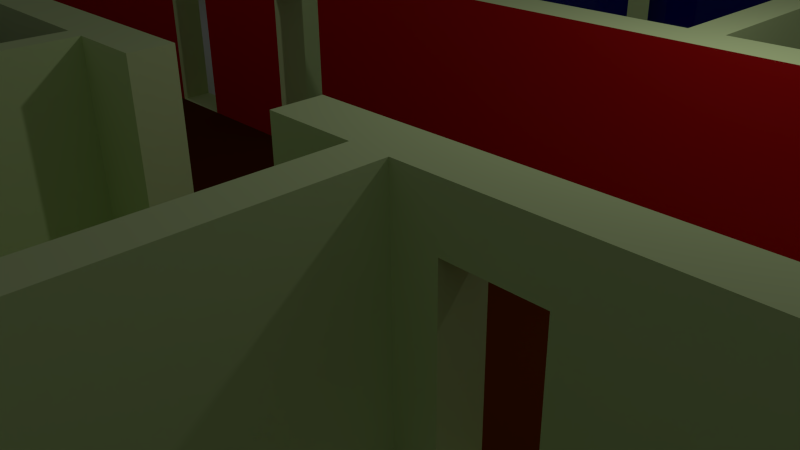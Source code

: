 # Source: Etage1-2.blend  (saved by Blender 2.73.0; exported with 4.5.12 LTS)
import bpy
from mathutils import Matrix  # noqa: F401  (used for matrix-valued properties, if any)

bpy.ops.wm.read_factory_settings(use_empty=True)
scene = bpy.context.scene
scene.name = 'Scene'

# ---- collections
col_collection_1 = bpy.data.collections.new('Collection 1'); scene.collection.children.link(col_collection_1)

# ---- materials (node trees are filled in below, after node groups)
mat_room_wall = bpy.data.materials.new('Room Wall')
mat_room_wall.alpha_threshold = 0.0
mat_room_wall.roughness = 0.5
mat_corridor_wall = bpy.data.materials.new('Corridor Wall')
mat_corridor_wall.alpha_threshold = 0.0
mat_corridor_wall.roughness = 0.5
mat_stares_wall = bpy.data.materials.new('Stares Wall')
mat_stares_wall.alpha_threshold = 0.0
mat_stares_wall.roughness = 0.5
mat_corridor_floor = bpy.data.materials.new('Corridor Floor')
mat_corridor_floor.alpha_threshold = 0.0
mat_corridor_floor.roughness = 0.5
mat_room_floor = bpy.data.materials.new('Room Floor')
mat_room_floor.alpha_threshold = 0.0
mat_room_floor.roughness = 0.5
mat_toilet_wall = bpy.data.materials.new('Toilet Wall')
mat_toilet_wall.alpha_threshold = 0.0
mat_toilet_wall.roughness = 0.5
mat_glass = bpy.data.materials.new('Glass')
mat_glass.alpha_threshold = 0.0
mat_glass.roughness = 0.5
mat_store_wall = bpy.data.materials.new('Store Wall')
mat_store_wall.alpha_threshold = 0.0
mat_store_wall.roughness = 0.5

# ---- material node trees
mat_room_wall.use_nodes = True; mat_room_wall.node_tree.nodes.clear()
_N = mat_room_wall.node_tree.nodes; _L = mat_room_wall.node_tree.links
n0 = _N.new('ShaderNodeOutputMaterial'); n0.name = 'Material Output'; n0.location = (300, 300)
n1 = _N.new('ShaderNodeBsdfDiffuse'); n1.name = 'Diffuse BSDF'; n1.location = (10, 300)
n1.inputs[0].default_value = (0.6551, 0.8, 0.3929, 1.0)
_L.new(n1.outputs[0], n0.inputs[0])
n0.is_active_output = True
mat_corridor_wall.use_nodes = True; mat_corridor_wall.node_tree.nodes.clear()
_N = mat_corridor_wall.node_tree.nodes; _L = mat_corridor_wall.node_tree.links
n0 = _N.new('ShaderNodeOutputMaterial'); n0.name = 'Material Output'; n0.location = (300, 300)
n1 = _N.new('ShaderNodeBsdfDiffuse'); n1.name = 'Diffuse BSDF'; n1.location = (10, 300)
n1.inputs[0].default_value = (0.8, 0.01357, 0.01357, 1.0)
_L.new(n1.outputs[0], n0.inputs[0])
n0.is_active_output = True
mat_stares_wall.use_nodes = True; mat_stares_wall.node_tree.nodes.clear()
_N = mat_stares_wall.node_tree.nodes; _L = mat_stares_wall.node_tree.links
n0 = _N.new('ShaderNodeOutputMaterial'); n0.name = 'Material Output'; n0.location = (300, 300)
n1 = _N.new('ShaderNodeBsdfDiffuse'); n1.name = 'Diffuse BSDF'; n1.location = (10, 300)
_L.new(n1.outputs[0], n0.inputs[0])
n0.is_active_output = True
mat_corridor_floor.use_nodes = True; mat_corridor_floor.node_tree.nodes.clear()
_N = mat_corridor_floor.node_tree.nodes; _L = mat_corridor_floor.node_tree.links
n0 = _N.new('ShaderNodeOutputMaterial'); n0.name = 'Material Output'; n0.location = (300, 300)
n1 = _N.new('ShaderNodeBsdfDiffuse'); n1.name = 'Diffuse BSDF'; n1.location = (10, 300)
n1.inputs[0].default_value = (0.09463, 0.02094, 0.0, 1.0)
_L.new(n1.outputs[0], n0.inputs[0])
n0.is_active_output = True
mat_room_floor.use_nodes = True; mat_room_floor.node_tree.nodes.clear()
_N = mat_room_floor.node_tree.nodes; _L = mat_room_floor.node_tree.links
n0 = _N.new('ShaderNodeOutputMaterial'); n0.name = 'Material Output'; n0.location = (300, 300)
n1 = _N.new('ShaderNodeBsdfDiffuse'); n1.name = 'Diffuse BSDF'; n1.location = (10, 300)
_L.new(n1.outputs[0], n0.inputs[0])
n0.is_active_output = True
mat_toilet_wall.use_nodes = True; mat_toilet_wall.node_tree.nodes.clear()
_N = mat_toilet_wall.node_tree.nodes; _L = mat_toilet_wall.node_tree.links
n0 = _N.new('ShaderNodeOutputMaterial'); n0.name = 'Material Output'; n0.location = (300, 300)
n1 = _N.new('ShaderNodeBsdfDiffuse'); n1.name = 'Diffuse BSDF'; n1.location = (10, 300)
n1.inputs[0].default_value = (0.0, 0.1424, 0.002698, 1.0)
_L.new(n1.outputs[0], n0.inputs[0])
n0.is_active_output = True
mat_glass.use_nodes = True; mat_glass.node_tree.nodes.clear()
_N = mat_glass.node_tree.nodes; _L = mat_glass.node_tree.links
n0 = _N.new('ShaderNodeOutputMaterial'); n0.name = 'Material Output'; n0.location = (300, 300)
n1 = _N.new('ShaderNodeBsdfGlass'); n1.name = 'Glass BSDF'; n1.location = (100, 300)
n1.distribution = 'BECKMANN'
n1.inputs[0].default_value = (0.8, 0.8, 0.8, 1.0)
n1.inputs[2].default_value = 1.45
_L.new(n1.outputs[0], n0.inputs[0])
n0.is_active_output = True
mat_store_wall.use_nodes = True; mat_store_wall.node_tree.nodes.clear()
_N = mat_store_wall.node_tree.nodes; _L = mat_store_wall.node_tree.links
n0 = _N.new('ShaderNodeOutputMaterial'); n0.name = 'Material Output'; n0.location = (300, 300)
n1 = _N.new('ShaderNodeBsdfDiffuse'); n1.name = 'Diffuse BSDF'; n1.location = (10, 300)
n1.inputs[0].default_value = (0.001453, 0.0, 0.8, 1.0)
_L.new(n1.outputs[0], n0.inputs[0])
n0.is_active_output = True

# ---- world
world_world = bpy.data.worlds.new('World'); scene.world = world_world
world_world.color = (0.05088, 0.05088, 0.05088)
world_world.use_sun_shadow = False
world_world.sun_shadow_jitter_overblur = 0.0
world_world.cycles.sampling_method = 'MANUAL'
world_world.cycles.sample_map_resolution = 256

# ---- cameras
cam_camera = bpy.data.cameras.new('Camera')
cam_camera.clip_end = 100.0
cam_camera.lens = 35.0
cam_camera.sensor_width = 32.0
cam_camera.sensor_height = 18.0
cam_camera.ortho_scale = 7.314
cam_camera.dof.focus_distance = 0.0

# ---- lights
light_lamp = bpy.data.lights.new('Lamp', 'POINT')
light_lamp.transmission_factor = 0.0
light_lamp.cutoff_distance = 30.0
light_lamp.energy = 100.0
light_lamp.shadow_buffer_clip_start = 1.001
light_lamp.shadow_soft_size = 0.1
light_lamp.shadow_maximum_resolution = 0.006
light_lamp.use_absolute_resolution = True
light_lamp.cycles.use_multiple_importance_sampling = False

# ---- meshes
me_plane = bpy.data.meshes.new('Plane')
me_plane.from_pydata([(-1.0, -1.266, 0.0), (1.0, -1.266, 0.0), (-1.0, 1.266, 0.0), (1.0, 1.266, 0.0), (-1.0, 0.2532, 0.0), (1.0, 0.2532, 0.0), (-1.0, -0.3299, 0.0), (1.0, -0.3299, 0.0), (-1.0, -0.4177, 0.0), (1.0, -0.4177, 0.0), (1.0, 0.3387, 0.0), (-1.0, 0.3387, 0.0), (0.7106, -1.266, 0.0), (0.7106, 1.266, 0.0), (0.7106, 0.2532, 0.0), (0.7106, -0.3299, 0.0), (0.7106, -0.4177, 0.0), (0.7106, 0.3387, 0.0), (-0.7574, 1.266, 0.0), (-0.7574, 0.2532, 0.0), (-0.7574, -0.3299, 0.0), (-0.7574, -0.4177, 0.0), (-0.7574, 0.3387, 0.0), (-0.7574, -1.266, 0.0), (0.1499, -1.266, 0.0), (0.1499, 1.266, 0.0), (0.1499, 0.2532, 0.0), (0.1499, -0.3299, 0.0), (0.1499, -0.4177, 0.0), (0.1499, 0.3387, 0.0), (-0.07633, 1.266, 0.0), (-0.07633, 0.2532, 0.0), (-0.07633, -0.3299, 0.0), (-0.07633, -0.4177, 0.0), (-0.07633, 0.3387, 0.0), (-0.07633, -1.266, 0.0), (-0.2392, 1.266, 0.0), (-0.2392, 0.2532, 0.0), (-0.2392, -0.3299, 0.0), (-0.2392, -0.4177, 0.0), (-0.2392, 0.3387, 0.0), (-0.2392, -1.266, 0.0), (-0.258, 1.266, 0.0), (-0.258, 0.2532, 0.0), (-0.258, -0.3299, 0.0), (-0.258, -0.4177, 0.0), (-0.258, 0.3387, 0.0), (-0.258, -1.266, 0.0), (-0.09081, -1.266, 0.0), (-0.09081, 1.266, 0.0), (-0.09081, 0.2532, 0.0), (-0.09081, -0.3299, 0.0), (-0.09081, -0.4177, 0.0), (-0.09081, 0.3387, 0.0), (0.1298, -1.266, 0.0), (0.1298, 1.266, 0.0), (0.1298, -0.3299, 0.0), (0.1298, -0.4177, 0.0), (0.4257, -1.266, 0.0), (0.4257, 1.266, 0.0), (0.4257, 0.2532, 0.0), (0.4257, -0.3299, 0.0), (0.4257, -0.4177, 0.0), (0.4257, 0.3387, 0.0), (0.1499, 0.3387, 0.4037), (-0.07633, 0.3387, 0.4037), (-0.258, 0.2532, 0.4037), (-0.258, 0.3387, 0.4037), (-0.09081, 0.2532, 0.4037), (0.1298, 0.2532, 0.0), (0.1298, 0.3387, 0.0), (0.7106, 0.3387, 0.4037), (-0.7574, 0.2532, 0.4037), (-0.7574, 0.3387, 0.4037), (0.1499, 0.2532, 0.4037), (-0.2392, 0.2532, 0.4037), (-0.09081, 0.3387, 0.4037), (0.1298, 0.2532, 0.4037), (0.4257, 0.2532, 0.4037), (0.4257, 0.3387, 0.4037), (-0.07633, 0.2532, 0.4037), (0.1499, 1.266, 0.4037), (-0.2392, 0.3387, 0.4037), (0.1298, 1.266, 0.4037), (0.1298, 0.3387, 0.4037), (1.0, -1.198, 0.0), (0.7106, -1.198, 0.0), (0.1499, -1.198, 0.0), (-0.07633, -1.198, 0.0), (-0.2392, -1.198, 0.0), (-0.258, -1.198, 0.0), (-0.09081, -1.198, 0.0), (0.1298, -1.198, 0.0), (0.4257, -1.198, 0.0), (-1.0, 1.197, 0.0), (-0.7574, 1.197, 0.0), (0.1499, 1.197, 0.0), (-0.2392, 1.197, 0.0), (-0.258, 1.197, 0.0), (0.1298, 1.197, 0.0), (-0.258, 1.197, 0.4037), (0.1298, 1.197, 0.4037), (0.9785, -1.266, 0.0), (0.9785, 1.266, 0.0), (0.9785, 0.2532, 0.0), (0.9785, -0.3299, 0.0), (0.9785, -0.4177, 0.0), (0.9785, 0.3387, 0.0), (0.9785, -1.198, 0.0), (-0.98, 1.266, 0.0), (-0.98, 0.2532, 0.0), (-0.98, -0.3299, 0.0), (-0.98, -0.4177, 0.0), (-0.98, 0.3387, 0.0), (-0.98, 1.197, 0.0), (-0.979, -1.266, 0.0), (-0.9725, -1.198, 0.142), (1.0, 1.173, 0.0), (-1.0, -1.266, 0.4037), (1.0, -1.266, 0.4037), (-1.0, 1.266, 0.4037), (1.0, 1.266, 0.4037), (-1.0, 0.2532, 0.4037), (1.0, 0.2532, 0.4037), (-1.0, -0.3299, 0.4037), (1.0, -0.3299, 0.4037), (-1.0, -0.4177, 0.4037), (1.0, -0.4177, 0.4037), (1.0, 0.3387, 0.4037), (-1.0, 0.3387, 0.4037), (0.7106, -1.266, 0.4037), (0.7106, 1.266, 0.4037), (-0.7574, 1.266, 0.4037), (-0.7574, -1.266, 0.4037), (0.1499, -1.266, 0.4037), (-0.07633, -1.266, 0.4037), (-0.2392, 1.266, 0.4037), (-0.2392, -1.266, 0.4037), (-0.258, 1.266, 0.4037), (-0.258, -1.266, 0.4037), (-0.09081, -1.266, 0.4037), (0.1298, -1.266, 0.4037), (0.4257, -1.266, 0.4037), (0.4257, 1.266, 0.4037), (1.0, -1.198, 0.4037), (0.1499, -1.198, 0.4037), (-0.258, -1.198, 0.4037), (0.1298, -1.198, 0.4037), (-1.0, 1.197, 0.4037), (0.1499, 1.197, 0.4037), (-0.2392, 1.197, 0.4037), (0.9785, -1.266, 0.4037), (0.9785, 1.266, 0.4037), (0.9785, 0.2532, 0.4037), (0.9785, -0.4177, 0.4037), (0.9785, 0.3387, 0.4037), (0.9785, -1.198, 0.4037), (-0.98, 1.266, 0.4037), (-0.98, 0.2532, 0.4037), (-0.98, -0.4177, 0.4037), (-0.98, 0.3387, 0.4037), (-0.98, 1.197, 0.4037), (-0.979, -1.266, 0.4037), (-1.0, -1.198, 0.4037), (1.0, 1.173, 0.4037), (-0.7394, 1.266, 0.0), (-0.7394, 0.2532, 0.0), (-0.7394, -0.3299, 0.0), (-0.7394, 1.266, 0.4037), (-0.7394, -0.4177, 0.0), (-0.7394, 0.3387, 0.0), (-0.7394, 0.2532, 0.4037), (-0.7394, 1.197, 0.0), (-0.7394, 1.197, 0.4037), (-0.7574, 1.197, 0.4037), (-0.7394, 0.3387, 0.4037), (0.7106, -0.3299, 0.4037), (0.7106, -0.4177, 0.4037), (-0.7574, -0.3299, 0.4037), (-0.7574, -0.4177, 0.4037), (0.1499, -0.3299, 0.4037), (0.1499, -0.4177, 0.4037), (-0.07633, -0.3299, 0.4037), (-0.07633, -0.4177, 0.4037), (-0.2392, -0.3299, 0.4037), (-0.2392, -0.4177, 0.4037), (-0.258, -0.3299, 0.4037), (-0.09081, -0.3299, 0.4037), (-0.09081, -0.4177, 0.4037), (0.1298, -0.3299, 0.4037), (0.1298, -0.4177, 0.4037), (0.4257, -0.3299, 0.4037), (0.4257, -0.4177, 0.4037), (-0.07633, -1.198, 0.4037), (-0.09081, -1.198, 0.4037), (0.9785, -0.3299, 0.4037), (-0.98, -0.3299, 0.4037), (-0.7394, -0.3299, 0.4037), (-0.7394, -0.4177, 0.4037), (0.7327, 1.266, 0.0), (0.7327, 0.2532, 0.0), (0.7327, -0.3299, 0.0), (0.7327, -0.4177, 0.0), (0.7327, 0.3387, 0.0), (0.7327, -1.198, 0.0), (0.7327, -1.266, 0.0), (0.7327, 1.266, 0.4037), (0.7327, -1.266, 0.4037), (0.7327, -0.3299, 0.4037), (0.7106, 0.2532, 0.4037), (0.7327, 0.2532, 0.4037), (0.7327, 0.3387, 0.4037), (0.4105, 0.2532, 0.0), (0.4105, -0.3299, 0.0), (0.4105, -0.4177, 0.0), (0.4105, 0.3387, 0.0), (0.4105, -1.266, 0.0), (0.4105, 0.2532, 0.4037), (0.4105, 0.3387, 0.4037), (0.4105, -1.198, 0.0), (0.4105, -1.266, 0.4037), (0.4105, -1.198, 0.4037), (0.4105, -0.3299, 0.4037), (0.4105, -0.4177, 0.4037), (0.7106, -1.198, 0.4037), (0.4257, -1.198, 0.4037), (0.7327, -0.4177, 0.4037), (0.7327, -1.198, 0.4037), (-0.258, -0.4177, 0.4037), (-0.2392, -1.198, 0.4037), (-0.1366, 0.2532, 0.0), (-0.1366, -0.3299, 0.0), (-0.1366, -0.4177, 0.0), (-0.1366, 0.3387, 0.0), (-0.1366, -1.266, 0.0), (-0.1366, 0.2532, 0.4037), (-0.1366, 0.3387, 0.4037), (-0.1366, -1.198, 0.0), (-0.1366, -1.266, 0.4037), (-0.1366, -1.198, 0.4037), (-0.1366, -0.3299, 0.4037), (-0.1366, -0.4177, 0.4037), (-0.1879, 0.2532, 0.0), (-0.1879, -0.3299, 0.0), (-0.1879, -0.4177, 0.0), (-0.1879, 0.3387, 0.0), (-0.1879, 0.3387, 0.4037), (-0.1879, 0.2532, 0.4037), (-0.1879, -1.198, 0.0), (-0.1879, -1.198, 0.4037), (-0.1879, -0.3299, 0.4037), (-0.1879, -0.4177, 0.4037), (-0.1879, -1.266, 0.0), (-0.1879, -1.266, 0.4037), (-0.7574, -0.4177, 0.327), (-0.98, -0.4177, 0.327), (-0.258, -0.3299, 0.327), (-0.2392, -0.3299, 0.327), (-0.09081, -0.3299, 0.327), (-0.7574, -0.3299, 0.327), (-0.7394, -0.3299, 0.327), (-0.09081, -0.4177, 0.327), (-0.09081, -1.198, 0.327), (-0.07633, -1.198, 0.327), (-0.07633, -0.4177, 0.327), (-0.98, -0.3299, 0.327), (-0.7394, -0.4177, 0.327), (-0.2392, -0.4177, 0.327), (-0.258, -0.4177, 0.327), (-0.07633, -0.3299, 0.327), (-0.1366, -0.4177, 0.327), (-0.1366, -0.3299, 0.327), (-0.1879, -0.4177, 0.327), (-0.1879, -0.3299, 0.327), (0.6848, -1.266, 0.0), (0.6848, 0.2532, 0.0), (0.6848, -0.3299, 0.0), (0.6848, -0.4177, 0.0), (0.6848, 0.3387, 0.0), (0.6848, 0.3387, 0.4037), (0.6848, 0.2532, 0.4037), (0.6848, -1.198, 0.0), (0.6848, -1.266, 0.4037), (0.6848, -1.198, 0.4037), (0.6848, -0.3299, 0.4037), (0.6848, -0.4177, 0.4037), (0.6288, 0.2532, 0.0), (0.6288, -0.3299, 0.0), (0.6288, -0.4177, 0.0), (0.6288, 0.3387, 0.0), (0.6288, 0.2532, 0.4037), (0.6288, 0.3387, 0.4037), (0.6288, -1.198, 0.0), (0.6288, -1.198, 0.4037), (0.6288, -0.3299, 0.4037), (0.6288, -0.4177, 0.4037), (0.6288, -1.266, 0.0), (0.6288, -1.266, 0.4037), (0.1729, 0.2532, 0.0), (0.1729, -0.3299, 0.0), (0.1729, -0.4177, 0.0), (0.1729, 0.3387, 0.0), (0.1729, 0.2532, 0.4037), (0.1729, 0.3387, 0.4037), (0.1729, -1.198, 0.0), (0.1729, -1.198, 0.4037), (0.1729, -0.3299, 0.4037), (0.1729, -0.4177, 0.4037), (0.1729, -1.266, 0.0), (0.1729, -1.266, 0.4037), (0.2187, -1.266, 0.0), (0.2187, -1.266, 0.4037), (0.2187, 0.2532, 0.0), (0.2187, -0.3299, 0.0), (0.2187, -0.4177, 0.0), (0.2187, 0.3387, 0.0), (0.2187, 0.2532, 0.4037), (0.2187, 0.3387, 0.4037), (0.2187, -1.198, 0.0), (0.2187, -1.198, 0.4037), (0.2187, -0.3299, 0.4037), (0.2187, -0.4177, 0.4037), (0.9395, -1.266, 0.0), (0.9395, -1.266, 0.4037), (0.9395, 1.266, 0.0), (0.9395, 0.2532, 0.0), (0.9395, -0.3299, 0.0), (0.9395, -0.4177, 0.0), (0.9395, 0.3387, 0.0), (0.9395, -1.198, 0.0), (0.9395, 1.266, 0.4037), (0.9395, -1.198, 0.4037), (0.9395, -0.3299, 0.4037), (0.9395, -0.4177, 0.4037), (0.8892, 1.266, 0.0), (0.8892, 0.2532, 0.0), (0.8892, -0.3299, 0.0), (0.8892, -0.4177, 0.0), (0.8892, 0.3387, 0.0), (0.8892, -1.198, 0.0), (0.8892, 1.266, 0.4037), (0.8892, -1.198, 0.4037), (0.8892, -0.3299, 0.4037), (0.8892, -0.4177, 0.4037), (0.8892, -1.266, 0.0), (0.8892, -1.266, 0.4037), (0.1499, -0.4177, 0.3202), (0.1499, -1.198, 0.3202), (0.1298, -0.4177, 0.3202), (0.1298, -1.198, 0.3202), (0.9785, -0.4177, 0.3202), (0.9785, -0.3299, 0.3202), (0.7106, -0.3299, 0.3202), (0.4257, -0.3299, 0.3202), (0.1499, -0.3299, 0.3202), (0.1298, -0.3299, 0.3202), (0.4257, -0.4177, 0.3202), (0.7106, -0.4177, 0.3202), (0.7327, -0.4177, 0.3202), (0.7327, -0.3299, 0.3202), (0.4105, -0.4177, 0.3202), (0.4105, -0.3299, 0.3202), (0.6848, -0.4177, 0.3202), (0.6848, -0.3299, 0.3202), (0.6288, -0.4177, 0.3202), (0.6288, -0.3299, 0.3202), (0.1729, -0.4177, 0.3202), (0.1729, -0.3299, 0.3202), (0.2187, -0.3299, 0.3202), (0.2187, -0.4177, 0.3202), (0.9395, -0.3299, 0.3202), (0.9395, -0.4177, 0.3202), (0.8892, -0.4177, 0.3202), (0.8892, -0.3299, 0.3202), (-0.2848, 1.266, 0.0), (-0.2848, 0.2532, 0.0), (-0.2848, -0.3299, 0.0), (-0.2848, -0.4177, 0.0), (-0.2848, 0.3387, 0.0), (-0.2848, 0.2532, 0.4037), (-0.2848, 0.3387, 0.4037), (-0.2848, 1.197, 0.0), (-0.2848, 1.266, 0.4037), (-0.2848, 1.197, 0.4037), (-0.2848, -0.3299, 0.4037), (-0.2848, -0.4177, 0.4037), (-0.2848, -0.4177, 0.327), (-0.2848, -0.3299, 0.327), (-0.3381, 1.266, 0.0), (-0.3381, 0.2532, 0.0), (-0.3381, -0.3299, 0.0), (-0.3381, -0.4177, 0.0), (-0.3381, 0.3387, 0.0), (-0.3381, 0.2532, 0.4037), (-0.3381, 0.3387, 0.4037), (-0.3381, 1.197, 0.0), (-0.3381, 1.266, 0.4037), (-0.3381, 1.197, 0.4037), (-0.3381, -0.3299, 0.4037), (-0.3381, -0.4177, 0.4037), (-0.3381, -0.4177, 0.327), (-0.3381, -0.3299, 0.327), (-0.6834, 1.266, 0.0), (-0.6834, 0.2532, 0.0), (-0.6834, -0.3299, 0.0), (-0.6834, -0.4177, 0.0), (-0.6834, 0.3387, 0.0), (-0.6834, 0.2532, 0.4037), (-0.6834, 0.3387, 0.4037), (-0.6834, 1.197, 0.0), (-0.6834, 1.266, 0.4037), (-0.6834, 1.197, 0.4037), (-0.6834, -0.3299, 0.4037), (-0.6834, -0.4177, 0.4037), (-0.6834, -0.4177, 0.327), (-0.6834, -0.3299, 0.327), (-0.3381, 0.2532, 0.3482), (-0.3381, 0.3387, 0.3482), (-0.6834, 0.2532, 0.3482), (-0.6834, 0.3387, 0.3482), (-0.07633, 0.3387, 0.3499), (-0.07633, 0.2532, 0.3499), (-0.258, 0.3387, 0.3499), (-0.09081, 0.3387, 0.3499), (-0.2392, 0.3387, 0.3499), (-0.09081, 0.2532, 0.3499), (-0.258, 0.2532, 0.3499), (-0.2392, 0.2532, 0.3499), (-0.1366, 0.2532, 0.3499), (-0.1366, 0.3387, 0.3499), (-0.1879, 0.2532, 0.3499), (-0.1879, 0.3387, 0.3499), (-0.2848, 0.3387, 0.3499), (-0.2848, 0.2532, 0.3499), (0.1298, 0.3387, 0.3223), (0.7106, 0.3387, 0.3223), (0.7106, 0.2532, 0.3223), (0.1298, 0.2532, 0.3223), (0.4257, 0.2532, 0.3223), (0.1499, 0.2532, 0.3223), (0.4257, 0.3387, 0.3223), (0.1499, 0.3387, 0.3223), (0.4105, 0.3387, 0.3223), (0.4105, 0.2532, 0.3223), (0.6848, 0.3387, 0.3223), (0.6848, 0.2532, 0.3223), (0.6288, 0.2532, 0.3223), (0.6288, 0.3387, 0.3223), (0.1729, 0.2532, 0.3223), (0.1729, 0.3387, 0.3223), (0.2187, 0.3387, 0.3223), (0.2187, 0.2532, 0.3223), (0.2774, -1.266, 0.0), (0.2774, -1.266, 0.4037), (0.2774, 0.2532, 0.0), (0.2774, -0.3299, 0.0), (0.2774, -0.4177, 0.0), (0.2774, 0.3387, 0.0), (0.2774, 0.3387, 0.4037), (0.2774, 0.2532, 0.4037), (0.2774, -1.198, 0.0), (0.2774, -1.198, 0.4037), (0.2774, -0.3299, 0.4037), (0.2774, -0.4177, 0.4037), (0.2774, -0.3299, 0.3202), (0.2774, -0.4177, 0.3202), (0.2774, 0.3387, 0.3223), (0.2774, 0.2532, 0.3223), (-0.9335, 0.2532, 0.0), (-0.9335, 0.3387, 0.0), (-0.9335, 0.2532, 0.4037), (-0.9335, 0.3387, 0.4037), (-0.8039, 0.2532, 0.0), (-0.8039, 0.3387, 0.0), (-0.8039, 0.2532, 0.4037), (-0.8039, 0.3387, 0.4037), (0.7792, 0.2532, 0.0), (0.7792, 0.3387, 0.0), (0.7792, 0.2532, 0.4037), (0.7792, 0.3387, 0.4037), (0.932, 0.2532, 0.0), (0.932, 0.3387, 0.0), (0.932, 0.2532, 0.4037), (0.932, 0.3387, 0.4037), (-0.4217, -1.198, 0.1326), (-0.6085, -1.198, 0.1285), (-0.8324, -1.198, 0.142), (-0.4435, -1.198, 0.4037), (-0.629, -1.198, 0.4037), (-0.8145, -1.198, 0.4037), (0.2851, 1.194, 0.1691), (0.4962, 1.188, 0.171), (0.7187, 1.181, 0.0), (0.2936, 1.193, 0.4037), (0.5062, 1.187, 0.4037), (0.7187, 1.181, 0.4037), (-0.05469, 1.266, 0.0), (-0.05469, 0.3387, 0.0), (-0.05469, 1.197, 0.0), (-0.05469, 1.266, 0.4037), (-0.05469, 1.197, 0.4037), (-0.1623, -1.266, 0.0), (-0.1623, -1.266, 0.4037), (-0.1623, 0.2532, 0.0), (-0.1623, -0.3299, 0.0), (-0.1623, -0.4177, 0.0), (-0.1623, -1.198, 0.0), (-0.1623, -1.198, 0.4037), (-0.5108, -0.3299, 0.327), (-0.5108, 1.266, 0.0), (-0.5108, 0.2532, 0.0), (-0.5108, -0.3299, 0.0), (-0.5108, -0.4177, 0.0), (-0.5108, 0.3387, 0.0), (-0.5108, 0.2532, 0.4037), (-0.5108, 0.3387, 0.4037), (-0.5108, 1.197, 0.0), (-0.5108, 1.266, 0.4037), (-0.5108, 1.197, 0.4037), (-0.5108, -0.3299, 0.4037), (-0.5108, -0.4177, 0.4037), (-0.5108, -0.4177, 0.327), (-0.5108, 0.3387, 0.3482), (-0.5108, 0.2532, 0.3482), (-0.2799, -1.198, 0.1326), (-0.2799, -1.198, 0.3819), (-0.4686, -1.198, 0.1285), (-0.4217, -1.198, 0.3819), (-0.4435, -1.198, 0.0), (-0.6487, -1.198, 0.1353), (-0.4686, -1.198, 0.3886), (-0.6085, -1.198, 0.3886), (-0.629, -1.198, 0.0), (-0.796, -1.198, 0.1353), (-0.6487, -1.198, 0.391), (-0.796, -1.198, 0.391), (-0.8145, -1.198, 0.0), (-1.0, -1.198, 0.0), (-0.8324, -1.198, 0.3905), (-0.9725, -1.198, 0.3905), (-0.5205, 1.197, 0.1367), (-0.6691, 1.197, 0.1367), (-0.5205, 1.197, 0.3685), (-0.6691, 1.197, 0.3685), (-0.3472, 1.197, 0.1339), (-0.3472, 1.197, 0.3695), (-0.4957, 1.197, 0.1339), (-0.4957, 1.197, 0.3695), (-0.2278, 1.197, 0.3811), (-0.2278, 1.197, 0.1529), (-0.06485, 1.197, 0.1529), (-0.06485, 1.197, 0.3811), (-0.04469, 1.197, 0.1523), (0.1198, 1.197, 0.1523), (-0.04469, 1.197, 0.3937), (0.1198, 1.197, 0.3937), (0.157, 1.197, 0.1691), (0.157, 1.197, 0.3752), (0.3036, 1.193, 0.171), (0.2851, 1.194, 0.3752), (0.2936, 1.193, 0.0), (0.5135, 1.187, 0.1737), (0.3036, 1.193, 0.3937), (0.4962, 1.188, 0.3937), (0.5062, 1.187, 0.0), (0.7073, 1.182, 0.1737), (0.5135, 1.187, 0.3913), (0.7073, 1.182, 0.3913), (0.4349, -1.198, 0.1445), (0.4349, -1.198, 0.3774), (0.6177, -1.198, 0.1445), (0.6177, -1.198, 0.3774), (0.4005, -1.198, 0.1587), (0.4005, -1.198, 0.3937), (0.2874, -1.198, 0.1587), (0.2874, -1.198, 0.3937), (0.9785, -0.1253, 0.1144), (0.9785, 0.06678, 0.1144), (0.9785, -0.1253, 0.3263), (0.9785, 0.06678, 0.3263), (0.8402, -1.198, 0.04895), (0.7816, -1.198, 0.04895), (0.8402, -1.198, 0.3548), (0.7816, -1.198, 0.3548), (-0.1979, -1.198, 0.01), (-0.2292, -1.198, 0.01), (-0.1979, -1.198, 0.3937), (-0.2292, -1.198, 0.3937), (0.08329, -0.3299, 0.0), (0.08329, -0.4177, 0.0), (0.08329, -0.3299, 0.3202), (-0.0298, -0.3299, 0.0), (-0.0298, -0.4177, 0.0), (-0.0298, -0.3299, 0.327), (-0.0298, -0.3299, 0.4037), (-0.0298, -0.4177, 0.4037), (-0.0298, -0.4177, 0.327), (0.08329, -0.3299, 0.4037), (0.08329, -0.4177, 0.4037), (0.08329, -0.4177, 0.3202), (1.0, -0.9623, 0.0), (0.7106, -0.9623, 0.0), (0.1499, -0.9623, 0.0), (-0.07633, -0.9623, 0.0), (-0.2392, -0.9623, 0.0), (-0.258, -0.9623, 0.0), (-0.09081, -0.9623, 0.0), (0.1298, -0.9623, 0.0), (0.4257, -0.9623, 0.0), (0.9785, -0.9623, 0.0), (1.0, -0.9623, 0.4037), (0.9785, -0.9623, 0.4037), (-0.07633, -0.9623, 0.4037), (-0.09081, -0.9623, 0.4037), (0.7327, -0.9623, 0.0), (0.4105, -0.9623, 0.0), (0.7327, -0.9623, 0.4037), (-0.1366, -0.9623, 0.0), (-0.1879, -0.9623, 0.0), (-0.09081, -0.9623, 0.327), (-0.07633, -0.9623, 0.327), (0.6848, -0.9623, 0.0), (0.6288, -0.9623, 0.0), (0.1729, -0.9623, 0.0), (0.2187, -0.9623, 0.0), (0.9395, -0.9623, 0.0), (0.8892, -0.9623, 0.0), (0.1499, -0.9623, 0.3202), (0.1298, -0.9623, 0.3202), (0.2774, -0.9623, 0.0), (-0.1623, -0.9623, 0.0), (0.1499, -0.9623, 0.4037), (0.1298, -0.9623, 0.4037), (0.7106, -0.9623, 0.4037), (0.4257, -0.9623, 0.4037), (0.4105, -0.9623, 0.4037), (-0.2392, -0.9623, 0.4037), (-0.258, -0.9623, 0.4037), (1.0, -0.9221, 0.0), (0.7106, -0.9221, 0.0), (0.1499, -0.9221, 0.0), (-0.07633, -0.9221, 0.0), (-0.2392, -0.9221, 0.0), (-0.258, -0.9221, 0.0), (-0.09081, -0.9221, 0.0), (0.1298, -0.9221, 0.0), (0.4257, -0.9221, 0.0), (0.9785, -0.9221, 0.0), (1.0, -0.9221, 0.4037), (0.9785, -0.9221, 0.4037), (-0.07633, -0.9221, 0.4037), (-0.09081, -0.9221, 0.4037), (0.7327, -0.9221, 0.0), (0.4105, -0.9221, 0.0), (0.7327, -0.9221, 0.4037), (-0.1366, -0.9221, 0.0), (-0.1879, -0.9221, 0.0), (-0.09081, -0.9221, 0.327), (0.6848, -0.9221, 0.0), (0.6288, -0.9221, 0.0), (0.1729, -0.9221, 0.0), (0.2187, -0.9221, 0.0), (0.9395, -0.9221, 0.0), (0.8892, -0.9221, 0.0), (0.1298, -0.9221, 0.3202), (0.2774, -0.9221, 0.0), (-0.1623, -0.9221, 0.0), (0.1499, -0.9221, 0.4037), (0.1298, -0.9221, 0.4037), (0.7106, -0.9221, 0.4037), (0.4257, -0.9221, 0.4037), (0.4105, -0.9221, 0.4037), (-0.2392, -0.9221, 0.4037), (-0.258, -0.9221, 0.4037), (-0.07633, -0.9221, 0.327), (0.1499, -0.9221, 0.3202), (1.0, -0.6754, 0.0), (0.7106, -0.6754, 0.0), (0.1499, -0.6754, 0.0), (-0.07633, -0.6754, 0.0), (-0.2392, -0.6754, 0.0), (-0.258, -0.6754, 0.0), (-0.09081, -0.6754, 0.0), (0.1298, -0.6754, 0.0), (0.4257, -0.6754, 0.0), (0.9785, -0.6754, 0.0), (1.0, -0.6754, 0.4037), (0.9785, -0.6754, 0.4037), (-0.07633, -0.6754, 0.4037), (-0.09081, -0.6754, 0.4037), (0.7327, -0.6754, 0.0), (0.4105, -0.6754, 0.0), (0.7327, -0.6754, 0.4037), (-0.1366, -0.6754, 0.0), (-0.1879, -0.6754, 0.0), (-0.09081, -0.6754, 0.327), (0.6848, -0.6754, 0.0), (0.6288, -0.6754, 0.0), (0.1729, -0.6754, 0.0), (0.2187, -0.6754, 0.0), (0.9395, -0.6754, 0.0), (0.8892, -0.6754, 0.0), (0.1298, -0.6754, 0.3202), (0.2774, -0.6754, 0.0), (-0.1623, -0.6754, 0.0), (0.1499, -0.6754, 0.4037), (0.1298, -0.6754, 0.4037), (0.7106, -0.6754, 0.4037), (0.4257, -0.6754, 0.4037), (0.4105, -0.6754, 0.4037), (-0.2392, -0.6754, 0.4037), (-0.258, -0.6754, 0.4037), (-0.07633, -0.6754, 0.327), (0.1499, -0.6754, 0.3202), (1.0, -0.6479, 0.0), (0.7106, -0.6479, 0.0), (0.1499, -0.6479, 0.0), (-0.07633, -0.6479, 0.0), (-0.2392, -0.6479, 0.0), (-0.258, -0.6479, 0.0), (-0.09081, -0.6479, 0.0), (0.1298, -0.6479, 0.0), (0.4257, -0.6479, 0.0), (0.9785, -0.6479, 0.0), (1.0, -0.6479, 0.4037), (0.9785, -0.6479, 0.4037), (-0.07633, -0.6479, 0.4037), (-0.09081, -0.6479, 0.4037), (0.7327, -0.6479, 0.0), (0.4105, -0.6479, 0.0), (0.7327, -0.6479, 0.4037), (-0.1366, -0.6479, 0.0), (-0.1879, -0.6479, 0.0), (-0.09081, -0.6479, 0.327), (0.6848, -0.6479, 0.0), (0.6288, -0.6479, 0.0), (0.1729, -0.6479, 0.0), (0.2187, -0.6479, 0.0), (0.9395, -0.6479, 0.0), (0.8892, -0.6479, 0.0), (0.1298, -0.6479, 0.3202), (0.2774, -0.6479, 0.0), (-0.1623, -0.6479, 0.0), (0.1499, -0.6479, 0.4037), (0.1298, -0.6479, 0.4037), (0.7106, -0.6479, 0.4037), (0.4257, -0.6479, 0.4037), (0.4105, -0.6479, 0.4037), (-0.2392, -0.6479, 0.4037), (-0.258, -0.6479, 0.4037), (-0.07633, -0.6479, 0.327), (0.1499, -0.6479, 0.3202), (-0.09081, -0.9623, 0.3264), (-0.1366, -0.9623, 0.3264), (-0.1623, -0.9623, 0.3264), (-0.09081, -0.9221, 0.3264), (-0.1366, -0.9221, 0.3264), (-0.1623, -0.9221, 0.3264), (-0.09081, -0.6754, 0.3264), (-0.1366, -0.6754, 0.3264), (-0.1623, -0.6754, 0.3264), (-0.09081, -0.6479, 0.3264), (-0.1366, -0.6479, 0.3264), (-0.1623, -0.6479, 0.3264)], [(55, 30), (49, 36), (30, 49)], [(490, 556, 557, 559), (577, 576, 578, 579), (165, 18, 132, 168), (734, 715, 16, 277), (262, 263, 193, 194), (276, 15, 14, 275), (13, 59, 25, 96, 29, 301, 315, 457, 215, 63, 289, 278, 17), (111, 20, 19, 110), (110, 19, 22, 113), (415, 260, 197, 412), (750, 264, 183, 726), (51, 32, 31, 50), (44, 38, 37, 43), (619, 262, 194, 613), (376, 44, 43, 375), (498, 97, 40, 497), (231, 51, 50, 230), (731, 720, 52, 232), (717, 721, 57, 33), (33, 57, 56, 32), (213, 61, 60, 212), (257, 256, 186, 184), (433, 426, 66, 379), (25, 55, 83, 81), (2, 94, 148, 120), (35, 54, 141, 135), (484, 527, 525, 524), (11, 4, 122, 129), (304, 87, 145, 305), (552, 553, 555, 554), (714, 9, 127, 724), (378, 46, 98, 381), (55, 99, 101, 83), (113, 22, 95, 114), (115, 162, 159, 112), (325, 104, 107, 328), (738, 723, 106, 327), (273, 257, 184, 250), (326, 105, 104, 325), (328, 107, 103, 324), (109, 2, 120, 157), (609, 108, 156, 611), (6, 124, 126, 8), (570, 568, 569, 571), (1, 85, 144, 119), (23, 0, 118, 133), (48, 35, 135, 140), (324, 103, 152, 330), (155, 128, 121, 152), (725, 724, 127, 154), (153, 123, 128, 155), (141, 134, 145, 147), (151, 119, 144, 156), (499, 136, 150, 500), (323, 151, 156, 331), (129, 160, 161, 148), (122, 158, 160, 129), (148, 161, 157, 120), (126, 159, 162, 118), (118, 133, 139, 146, 487, 488, 489, 163), (113, 114, 161, 160), (5, 10, 128, 123), (47, 41, 137, 139), (584, 585, 587, 586), (103, 107, 155, 152), (3, 117, 164, 121), (158, 110, 468, 470), (94, 11, 129, 148), (36, 97, 150, 136), (18, 109, 157, 132), (4, 6, 124, 122), (0, 118, 162, 115), (496, 36, 136, 499), (8, 126, 118, 0), (216, 58, 142, 220), (9, 7, 125, 127), (234, 48, 140, 238), (0, 118, 163, 537), (102, 1, 119, 151), (54, 24, 134, 141), (274, 12, 130, 282), (322, 102, 151, 323), (59, 13, 131, 143), (87, 92, 147, 145), (47, 23, 133, 139), (155, 107, 481, 483), (10, 3, 121, 128), (20, 167, 166, 19), (260, 259, 178, 197), (402, 165, 168, 410), (285, 177, 176, 284), (190, 181, 180, 189), (727, 726, 183, 188), (188, 183, 182, 187), (241, 188, 187, 240), (223, 192, 191, 222), (179, 198, 197, 178), (365, 353, 191, 294), (359, 352, 176, 208), (254, 266, 198, 179), (367, 354, 180, 306), (270, 261, 188, 241), (269, 258, 187, 182), (354, 355, 189, 180), (259, 265, 196, 178), (362, 357, 177, 285), (360, 356, 192, 223), (373, 359, 208, 342), (12, 205, 207, 130), (13, 199, 206, 131), (15, 201, 200, 14), (203, 211, 479, 477), (580, 581, 583, 582), (14, 200, 210, 209), (465, 360, 223, 463), (353, 361, 222, 191), (463, 223, 222, 462), (452, 216, 220, 453), (453, 220, 221, 461), (741, 729, 214, 456), (455, 213, 212, 454), (728, 202, 226, 730), (86, 224, 227, 204), (272, 270, 241, 251), (251, 241, 240, 250), (501, 234, 238, 502), (502, 238, 239, 507), (258, 271, 240, 187), (742, 731, 232, 505), (504, 231, 230, 503), (38, 243, 242, 37), (718, 732, 244, 39), (185, 251, 250, 184), (267, 272, 251, 185), (506, 248, 249, 507), (271, 273, 250, 240), (272, 244, 243, 273), (39, 244, 272, 267), (51, 231, 271, 258), (504, 505, 232, 231), (377, 45, 268, 386), (20, 111, 265, 259), (32, 51, 258, 269), (45, 39, 267, 268), (232, 52, 261, 270), (167, 20, 259, 260), (243, 38, 257, 273), (38, 44, 256, 257), (112, 21, 254, 255), (606, 91, 262, 619), (717, 33, 264, 750), (387, 376, 377, 386), (111, 112, 255, 265), (91, 88, 263, 262), (270, 271, 231, 232), (364, 362, 285, 295), (352, 363, 284, 176), (295, 285, 284, 294), (296, 274, 282, 297), (297, 282, 283, 293), (287, 276, 275, 286), (735, 734, 277, 288), (722, 735, 288, 62), (61, 287, 286, 60), (78, 290, 291, 79), (58, 296, 297, 142), (192, 295, 294, 191), (356, 364, 295, 192), (363, 365, 294, 284), (281, 292, 293, 283), (27, 299, 298, 26), (716, 736, 300, 28), (134, 309, 305, 145), (24, 308, 309, 134), (181, 307, 306, 180), (346, 366, 307, 181), (368, 367, 306, 320), (318, 304, 305, 319), (460, 318, 319, 461), (464, 368, 320, 462), (299, 313, 312, 298), (736, 737, 314, 300), (448, 451, 316, 302), (309, 311, 319, 305), (308, 310, 311, 309), (307, 321, 320, 306), (366, 369, 321, 307), (108, 329, 331, 156), (351, 370, 332, 195), (372, 371, 333, 343), (343, 333, 332, 342), (344, 322, 323, 345), (345, 323, 331, 341), (334, 324, 330, 340), (338, 328, 324, 334), (336, 326, 325, 335), (739, 738, 327, 337), (335, 325, 328, 338), (200, 335, 338, 203), (728, 739, 337, 202), (201, 336, 335, 200), (203, 338, 334, 199), (199, 334, 340, 206), (205, 344, 345, 207), (329, 339, 341, 331), (370, 373, 342, 332), (299, 300, 314, 313), (202, 337, 372, 358), (362, 363, 276, 277), (105, 326, 370, 351), (364, 288, 287, 365), (455, 313, 368, 464), (368, 313, 314, 369), (28, 300, 366, 346), (366, 300, 299, 367), (62, 288, 364, 356), (15, 276, 363, 352), (287, 288, 277, 276), (61, 213, 361, 353), (456, 214, 360, 465), (336, 201, 359, 373), (16, 202, 358, 357), (214, 62, 356, 360), (327, 106, 350, 371), (277, 16, 357, 362), (92, 87, 347, 349), (27, 56, 355, 354), (299, 27, 354, 367), (201, 15, 352, 359), (287, 61, 353, 365), (716, 28, 346, 751), (607, 92, 349, 628), (106, 105, 351, 350), (336, 337, 327, 326), (370, 326, 327, 371), (372, 337, 336, 373), (44, 376, 387, 256), (400, 386, 385, 399), (399, 385, 384, 398), (42, 374, 382, 138), (397, 383, 382, 396), (392, 378, 381, 395), (390, 391, 377, 376), (390, 376, 375, 389), (256, 387, 384, 186), (395, 381, 383, 397), (546, 544, 545, 547), (511, 390, 389, 510), (513, 392, 395, 516), (518, 397, 396, 517), (520, 399, 398, 519), (521, 400, 399, 520), (512, 391, 400, 521), (414, 415, 404, 405), (374, 388, 396, 382), (387, 401, 398, 384), (389, 375, 378, 392), (266, 414, 413, 198), (198, 413, 412, 197), (167, 404, 403, 166), (511, 404, 415, 508), (509, 402, 410, 517), (508, 415, 412, 519), (432, 378, 375, 433), (400, 391, 390, 401), (416, 389, 392, 417), (513, 406, 419, 522), (510, 389, 416, 523), (46, 378, 432, 422), (37, 242, 430, 427), (53, 233, 429, 423), (430, 242, 245, 431), (43, 37, 427, 426), (230, 50, 425, 428), (375, 43, 426, 433), (34, 53, 423, 420), (50, 31, 421, 425), (31, 34, 420, 421), (245, 40, 424, 431), (40, 46, 422, 424), (417, 432, 433, 416), (380, 432, 417, 394), (428, 429, 233, 230), (298, 312, 451, 448), (286, 275, 278, 289), (315, 301, 449, 450), (26, 298, 448, 439), (312, 454, 457, 315), (60, 286, 446, 438), (450, 451, 312, 315), (17, 278, 444, 435), (454, 212, 443, 467), (63, 215, 442, 440), (301, 29, 441, 449), (289, 63, 440, 447), (212, 60, 438, 443), (14, 17, 435, 436), (275, 14, 436, 445), (444, 278, 275, 445), (215, 457, 466, 442), (314, 456, 465, 369), (213, 455, 464, 361), (361, 464, 462, 222), (572, 574, 575, 573), (313, 455, 454, 312), (737, 741, 456, 314), (311, 453, 461, 319), (310, 452, 453, 311), (321, 463, 462, 320), (369, 465, 463, 321), (467, 466, 457, 454), (446, 286, 289, 447), (468, 469, 471, 470), (113, 160, 471, 469), (160, 158, 470, 471), (110, 113, 469, 468), (473, 472, 474, 475), (22, 19, 472, 473), (476, 477, 479, 478), (211, 210, 478, 479), (200, 203, 477, 476), (210, 200, 476, 478), (481, 480, 482, 483), (104, 153, 482, 480), (153, 155, 483, 482), (107, 104, 480, 481), (116, 539, 538, 486), (533, 535, 534, 529), (485, 531, 530, 526), (117, 492, 495, 164), (565, 561, 566, 567), (491, 558, 562, 563), (40, 242, 503, 497), (243, 244, 505, 504), (237, 506, 507, 239), (243, 504, 503, 242), (732, 742, 505, 244), (253, 502, 507, 249), (252, 501, 502, 253), (549, 550, 551, 548), (403, 510, 523, 418), (392, 513, 522, 417), (401, 508, 519, 398), (388, 509, 517, 396), (390, 511, 508, 401), (405, 512, 521, 414), (414, 521, 520, 413), (413, 520, 519, 412), (411, 518, 517, 410), (406, 513, 516, 409), (404, 511, 510, 403), (541, 540, 542, 543), (525, 146, 90, 524), (524, 90, 528, 484), (527, 487, 146, 525), (484, 528, 487, 527), (526, 528, 532, 485), (531, 488, 487, 530), (485, 532, 488, 531), (530, 487, 528, 526), (529, 532, 536, 533), (535, 489, 488, 534), (533, 536, 489, 535), (534, 488, 532, 529), (486, 536, 537, 116), (539, 163, 489, 538), (116, 537, 163, 539), (538, 489, 536, 486), (540, 541, 409, 516), (543, 542, 518, 411), (541, 543, 411, 409), (542, 540, 516, 518), (545, 544, 395, 397), (544, 546, 516, 395), (547, 545, 397, 518), (546, 547, 518, 516), (549, 548, 150, 97), (550, 549, 97, 498), (548, 551, 500, 150), (551, 550, 498, 500), (553, 552, 498, 99), (552, 554, 500, 498), (557, 556, 96, 149), (556, 490, 560, 96), (559, 557, 149, 493), (490, 559, 493, 560), (558, 491, 564, 560), (563, 562, 493, 494), (491, 563, 494, 564), (562, 558, 560, 493), (561, 565, 492, 564), (567, 566, 494, 495), (565, 567, 495, 492), (566, 561, 564, 494), (568, 570, 292, 93), (570, 571, 293, 292), (572, 573, 221, 219), (574, 572, 219, 460), (573, 575, 461, 221), (575, 574, 460, 461), (576, 577, 104, 105), (577, 579, 153, 104), (581, 580, 339, 204), (580, 582, 341, 339), (585, 584, 248, 89), (584, 586, 249, 248), (355, 56, 588, 590), (56, 57, 589, 588), (32, 269, 593, 591), (33, 32, 591, 592), (183, 264, 596, 595), (182, 183, 595, 594), (348, 190, 598, 599), (190, 189, 597, 598), (92, 88, 193, 147), (445, 436, 209, 280), (381, 98, 100, 383), (350, 351, 195, 154), (8, 0, 23, 47, 90, 605, 643, 681, 719, 45, 377, 391, 512, 405, 169, 21, 112), (70, 29, 64, 84), (56, 27, 26, 69), (265, 255, 159, 196), (424, 422, 67, 82), (431, 424, 82, 246), (628, 349, 147, 632), (101, 149, 81, 83), (99, 70, 84, 101), (90, 89, 229, 146), (170, 22, 73, 175), (434, 437, 77, 84), (751, 346, 181, 743), (114, 95, 174, 161), (255, 254, 179, 159), (421, 420, 65, 80), (32, 56, 69, 31), (100, 150, 136, 138), (219, 93, 225, 221), (436, 435, 71, 209), (443, 438, 78, 217), (425, 421, 80, 68), (437, 439, 74, 77), (447, 440, 79, 291), (449, 441, 64, 303), (420, 423, 76, 65), (441, 434, 84, 64), (428, 425, 68, 235), (426, 427, 75, 66), (19, 72, 474, 472), (280, 209, 71, 279), (69, 70, 84, 77), (77, 74, 64, 84), (68, 80, 65, 76), (66, 75, 82, 67), (379, 66, 67, 380), (235, 68, 76, 236), (217, 78, 79, 218), (80, 77, 84, 65), (34, 31, 80, 65), (70, 34, 65, 84), (31, 69, 77, 80), (98, 46, 67, 100), (46, 40, 82, 67), (36, 42, 138, 136), (96, 25, 81, 149), (105, 106, 154, 195), (29, 96, 149, 64), (40, 97, 150, 82), (42, 98, 100, 138), (67, 82, 150, 100), (84, 64, 149, 101), (195, 125, 123, 153), (154, 127, 125, 195), (161, 174, 132, 157), (383, 100, 138, 382), (220, 142, 225, 221), (135, 141, 147, 193), (238, 140, 194, 239), (139, 137, 229, 146), (140, 135, 193, 194), (282, 130, 224, 283), (126, 124, 196, 159), (124, 196, 158, 122), (152, 121, 164, 495, 494, 493, 149, 81, 143, 131, 206, 340, 330), (112, 159, 196, 111), (88, 91, 194, 193), (111, 196, 158, 110), (25, 59, 143, 81), (174, 173, 168, 132), (170, 172, 173, 175), (72, 171, 175, 73), (19, 166, 171, 72), (406, 170, 175, 408, 419), (95, 172, 173, 174), (73, 175, 173, 174), (95, 22, 73, 174), (159, 179, 178, 196), (744, 743, 181, 190), (228, 185, 184, 186), (385, 228, 186, 384), (333, 154, 195, 332), (268, 267, 185, 228), (355, 348, 599, 590), (264, 269, 593, 596), (386, 268, 228, 385), (349, 347, 145, 147), (371, 350, 154, 333), (357, 358, 226, 177), (177, 226, 208, 176), (130, 207, 227, 224), (203, 199, 206, 211), (615, 219, 221, 635), (71, 211, 206, 131), (209, 210, 211, 71), (13, 17, 71, 131), (17, 14, 209, 71), (459, 217, 218, 458), (440, 442, 218, 79), (467, 443, 217, 459), (747, 746, 192, 223), (745, 730, 226, 177), (62, 214, 223, 192), (722, 62, 192, 746), (601, 86, 224, 633), (202, 16, 177, 226), (749, 748, 185, 228), (605, 90, 146, 637), (39, 45, 228, 185), (718, 39, 185, 748), (91, 237, 239, 194), (247, 235, 236, 246), (430, 428, 235, 247), (423, 429, 236, 76), (427, 430, 247, 75), (75, 247, 246, 82), (137, 253, 249, 229), (429, 431, 246, 236), (21, 169, 266, 254), (86, 281, 283, 224), (290, 280, 279, 291), (435, 444, 279, 71), (446, 445, 280, 290), (438, 446, 290, 78), (142, 297, 293, 225), (444, 447, 291, 279), (439, 448, 302, 74), (74, 302, 303, 64), (450, 449, 303, 317), (466, 450, 317, 458), (302, 316, 317, 303), (207, 345, 341, 227), (226, 343, 342, 208), (358, 372, 343, 226), (167, 169, 405, 404), (422, 432, 380, 67), (393, 379, 380, 394), (523, 416, 393, 514), (514, 393, 394, 515), (266, 169, 167, 260), (173, 411, 410, 168), (170, 406, 409, 172), (171, 407, 408, 175), (166, 403, 418, 407, 171), (172, 409, 411, 173), (522, 419, 408, 515), (393, 416, 417, 394), (380, 432, 433, 379), (497, 503, 230, 70), (393, 416, 433, 379), (29, 70, 434, 441), (69, 26, 439, 437), (70, 69, 437, 434), (442, 466, 458, 218), (451, 467, 459, 316), (316, 459, 458, 317), (73, 22, 473, 475), (72, 73, 475, 474), (55, 496, 499, 83), (83, 499, 500, 101), (99, 498, 497, 70), (417, 522, 515, 394), (407, 514, 515, 408), (418, 523, 514, 407), (554, 555, 101, 500), (555, 553, 99, 101), (569, 568, 93, 225), (571, 569, 225, 293), (579, 578, 195, 153), (578, 576, 105, 195), (582, 583, 227, 341), (583, 581, 204, 227), (586, 587, 229, 249), (587, 585, 89, 229), (588, 589, 599, 590), (57, 348, 599, 589), (592, 591, 593, 596), (264, 33, 592, 596), (596, 593, 594, 595), (269, 182, 594, 593), (590, 599, 598, 597), (189, 355, 590, 597), (89, 604, 636, 229), (643, 605, 637, 673), (146, 229, 636, 637), (639, 601, 633, 669), (93, 608, 634, 225), (224, 227, 616, 633), (221, 225, 634, 635), (653, 615, 635, 671), (147, 145, 631, 632), (347, 627, 631, 145), (664, 628, 632, 668), (248, 506, 630, 618), (318, 460, 629, 624), (645, 607, 628, 664), (87, 602, 627, 347), (204, 339, 626, 614), (339, 329, 625, 626), (304, 318, 624, 623), (87, 304, 623, 602), (93, 292, 622, 608), (292, 281, 621, 622), (88, 603, 620, 263), (644, 606, 619, 657), (89, 248, 618, 604), (506, 237, 617, 630), (204, 614, 616, 227), (460, 219, 615, 629), (194, 193, 612, 613), (156, 144, 610, 611), (647, 609, 611, 649), (329, 108, 609, 625), (85, 600, 610, 144), (88, 92, 607, 603), (237, 91, 606, 617), (657, 619, 613, 651), (263, 620, 612, 193), (281, 86, 601, 621), (695, 657, 651, 689), (685, 647, 649, 687), (682, 644, 657, 695), (683, 645, 664, 702), (702, 664, 668, 706), (691, 653, 671, 709), (677, 639, 669, 707), (681, 643, 673, 711), (604, 642, 672, 636), (637, 636, 672, 673), (608, 646, 670, 634), (633, 616, 654, 669), (635, 634, 670, 671), (632, 631, 667, 668), (627, 675, 667, 631), (618, 630, 666, 656), (624, 629, 665, 661), (602, 640, 675, 627), (614, 626, 663, 652), (626, 625, 662, 663), (623, 624, 661, 660), (602, 623, 660, 640), (608, 622, 659, 646), (622, 621, 658, 659), (603, 641, 674, 620), (604, 618, 656, 642), (682, 720, 761, 758), (614, 652, 654, 616), (629, 615, 653, 665), (613, 612, 650, 651), (611, 610, 648, 649), (625, 609, 647, 662), (600, 638, 648, 610), (603, 607, 645, 641), (742, 704, 760, 763), (620, 674, 650, 612), (621, 601, 639, 658), (719, 681, 711, 749), (715, 677, 707, 745), (729, 691, 709, 747), (740, 702, 706, 744), (721, 683, 702, 740), (720, 682, 695, 733), (723, 685, 687, 725), (733, 695, 689, 727), (642, 680, 710, 672), (673, 672, 710, 711), (646, 684, 708, 670), (669, 654, 692, 707), (671, 670, 708, 709), (668, 667, 705, 706), (675, 713, 705, 667), (656, 666, 704, 694), (661, 665, 703, 699), (640, 678, 713, 675), (652, 663, 701, 690), (663, 662, 700, 701), (660, 661, 699, 698), (640, 660, 698, 678), (646, 659, 697, 684), (659, 658, 696, 697), (641, 679, 712, 674), (642, 656, 694, 680), (666, 655, 693, 704), (652, 690, 692, 654), (665, 653, 691, 703), (651, 650, 688, 689), (649, 648, 686, 687), (662, 647, 685, 700), (638, 676, 686, 648), (641, 645, 683, 679), (655, 644, 682, 693), (674, 712, 688, 650), (658, 639, 677, 696), (261, 733, 727, 188), (106, 723, 725, 154), (52, 720, 733, 261), (57, 721, 740, 348), (348, 740, 744, 190), (214, 729, 747, 223), (16, 715, 745, 177), (45, 719, 749, 228), (680, 718, 748, 710), (711, 710, 748, 749), (684, 722, 746, 708), (707, 692, 730, 745), (709, 708, 746, 747), (706, 705, 743, 744), (713, 751, 743, 705), (694, 704, 742, 732), (699, 703, 741, 737), (678, 716, 751, 713), (690, 701, 739, 728), (701, 700, 738, 739), (698, 699, 737, 736), (678, 698, 736, 716), (684, 697, 735, 722), (697, 696, 734, 735), (679, 717, 750, 712), (680, 694, 732, 718), (731, 742, 763, 762), (690, 728, 730, 692), (703, 691, 729, 741), (689, 688, 726, 727), (687, 686, 724, 725), (700, 685, 723, 738), (676, 714, 724, 686), (679, 683, 721, 717), (720, 731, 762, 761), (712, 750, 726, 688), (696, 677, 715, 734), (754, 753, 756, 757), (753, 752, 755, 756), (760, 759, 762, 763), (759, 758, 761, 762), (693, 682, 758, 759), (704, 693, 759, 760), (644, 655, 756, 755), (655, 666, 757, 756), (666, 630, 754, 757), (606, 644, 755, 752), (617, 606, 752, 753), (630, 617, 753, 754)])
me_plane.polygons.foreach_set('material_index', [6, 6, 0, 4, 0, 3, 4, 3, 0, 1, 0, 3, 3, 0, 3, 4, 3, 4, 0, 0, 3, 1, 1, 0, 0, 0, 6, 0, 0, 6, 0, 4, 0, 0, 0, 0, 4, 1, 3, 0, 0, 0, 0, 6, 0, 7, 0, 0, 0, 0, 0, 0, 0, 0, 0, 0, 0, 0, 0, 0, 2, 0, 0, 6, 0, 0, 1, 0, 0, 0, 0, 0, 7, 0, 0, 0, 0, 0, 0, 0, 0, 0, 7, 0, 7, 2, 0, 3, 1, 0, 0, 0, 0, 0, 0, 0, 0, 1, 1, 0, 1, 0, 1, 1, 1, 0, 0, 1, 0, 0, 3, 2, 6, 1, 0, 1, 0, 7, 0, 4, 3, 0, 0, 0, 0, 0, 0, 1, 4, 3, 3, 4, 0, 0, 5, 1, 0, 5, 1, 0, 0, 1, 1, 0, 5, 1, 1, 1, 0, 5, 0, 0, 0, 0, 0, 0, 1, 0, 0, 0, 3, 4, 4, 3, 0, 7, 0, 0, 1, 0, 3, 4, 0, 0, 0, 0, 1, 0, 0, 1, 3, 4, 1, 0, 0, 0, 0, 0, 1, 0, 0, 0, 0, 0, 0, 3, 4, 0, 0, 4, 3, 0, 0, 7, 0, 1, 0, 0, 0, 1, 0, 1, 0, 0, 0, 0, 1, 0, 1, 0, 1, 0, 0, 0, 0, 0, 1, 1, 1, 1, 0, 0, 0, 0, 0, 0, 1, 0, 0, 0, 0, 4, 0, 3, 1, 0, 6, 3, 4, 0, 0, 0, 0, 0, 0, 1, 0, 0, 0, 3, 1, 7, 1, 0, 0, 0, 0, 1, 0, 1, 0, 0, 1, 1, 1, 0, 1, 1, 0, 0, 0, 0, 0, 1, 0, 0, 1, 0, 1, 0, 0, 1, 0, 0, 0, 1, 1, 1, 0, 0, 0, 1, 1, 6, 3, 4, 0, 0, 0, 0, 0, 0, 2, 2, 0, 0, 0, 0, 2, 0, 0, 1, 2, 1, 0, 0, 6, 6, 6, 0, 6, 6, 0, 0, 5, 3, 4, 0, 0, 6, 1, 0, 1, 7, 1, 0, 0, 0, 0, 4, 3, 6, 0, 0, 0, 0, 0, 0, 0, 0, 0, 0, 0, 0, 0, 0, 0, 0, 0, 0, 0, 0, 0, 0, 0, 0, 0, 0, 0, 0, 0, 0, 0, 0, 0, 0, 0, 0, 0, 0, 0, 0, 0, 0, 0, 0, 0, 0, 0, 0, 1, 1, 0, 0, 5, 5, 1, 0, 1, 0, 0, 0, 0, 0, 0, 1, 0, 0, 4, 0, 3, 0, 0, 0, 0, 0, 0, 5, 0, 0, 0, 0, 0, 0, 3, 0, 0, 1, 1, 1, 1, 0, 0, 0, 0, 1, 1, 1, 0, 0, 0, 0, 0, 0, 0, 0, 0, 0, 0, 1, 0, 0, 0, 0, 0, 0, 0, 0, 0, 0, 0, 0, 0, 0, 0, 0, 0, 0, 0, 0, 0, 0, 0, 0, 0, 1, 7, 0, 0, 0, 1, 0, 0, 0, 2, 0, 0, 0, 0, 0, 0, 0, 0, 0, 0, 0, 0, 0, 0, 0, 0, 0, 0, 0, 1, 0, 0, 1, 0, 0, 0, 0, 0, 0, 0, 0, 0, 5, 5, 0, 1, 0, 1, 0, 0, 0, 0, 0, 0, 0, 1, 1, 0, 0, 1, 0, 0, 0, 0, 0, 0, 0, 0, 0, 0, 1, 0, 0, 0, 4, 0, 1, 0, 0, 0, 0, 0, 1, 0, 1, 1, 0, 1, 0, 2, 0, 7, 0, 4, 0, 0, 1, 0, 0, 0, 0, 1, 1, 0, 0, 5, 5, 0, 0, 0, 0, 0, 1, 0, 1, 5, 0, 0, 0, 0, 0, 0, 0, 0, 0, 0, 4, 4, 0, 0, 4, 4, 4, 4, 4, 4, 0, 5, 4, 4, 0, 4, 0, 0, 0, 4, 0, 0, 4, 0, 0, 4, 0, 0, 5, 0, 0, 0, 0, 0, 5, 0, 0, 0, 0, 0, 0, 4, 4, 0, 4, 4, 4, 4, 4, 4, 0, 4, 5, 0, 4, 0, 0, 4, 0, 0, 3, 0, 4, 0, 0, 0, 0, 0, 5, 0, 0, 5, 0, 0, 0, 0, 0, 0, 4, 4, 0, 4, 4, 4, 4, 4, 4, 0, 4, 4, 0, 4, 0, 0, 4, 0, 0, 4, 0, 4, 0, 0, 5, 0, 0, 0, 0, 0, 5, 0, 0, 0, 0, 0, 0, 4, 4, 0, 4, 4, 4, 4, 4, 4, 0, 4, 3, 0, 4, 0, 0, 4, 0, 0, 3, 0, 4, 3, 3, 3, 3, 3, 3, 3, 3, 3, 5, 3, 3])
me_plane.materials.append(mat_room_wall)
me_plane.materials.append(mat_corridor_wall)
me_plane.materials.append(mat_stares_wall)
me_plane.materials.append(mat_corridor_floor)
me_plane.materials.append(mat_room_floor)
me_plane.materials.append(mat_toilet_wall)
me_plane.materials.append(mat_glass)
me_plane.materials.append(mat_store_wall)
me_plane.use_remesh_preserve_volume = False
me_plane.use_remesh_preserve_attributes = False
me_plane.use_mirror_vertex_groups = False
me_plane.update()

# ---- objects
ob_plane = bpy.data.objects.new('Plane', me_plane)
ob_lamp = bpy.data.objects.new('Lamp', light_lamp)
ob_camera = bpy.data.objects.new('Camera', cam_camera)

# ---- transforms, parenting, visibility, modifiers, constraints
ob_plane.location = (0.004065, -0.01358, 0.02313)
ob_plane.scale = (21.49, 6.287, 7.431)
ob_plane.lineart.crease_threshold = 0.0
ob_lamp.location = (4.076, 1.005, 5.904)
ob_lamp.rotation_euler = (0.6503, 0.05522, 1.866)
ob_lamp.lock_rotations_4d = False
ob_lamp.empty_display_type = 'ARROWS'
ob_lamp.color = (0.0, 0.0, 0.0, 0.0)
ob_lamp.lineart.crease_threshold = 0.0
ob_camera.location = (7.481, -6.508, 5.344)
ob_camera.rotation_euler = (1.109, 0.01082, 0.8149)
ob_camera.lock_rotations_4d = False
ob_camera.empty_display_type = 'ARROWS'
ob_camera.color = (0.0, 0.0, 0.0, 0.0)
ob_camera.display_type = 'WIRE'
ob_camera.lineart.crease_threshold = 0.0

# ---- collection membership
col_collection_1.objects.link(ob_plane)
col_collection_1.objects.link(ob_lamp)
col_collection_1.objects.link(ob_camera)

# ---- scene / render settings (as saved in the file)
scene.camera = ob_camera
scene.frame_start = 1; scene.frame_end = 250; scene.frame_set(1)
scene.render.engine = 'CYCLES'
scene.render.resolution_percentage = 50
scene.render.dither_intensity = 0.0
scene.cycles.use_denoising = False
scene.cycles.samples = 10
scene.cycles.sampling_pattern = 'TABULATED_SOBOL'
scene.cycles.light_sampling_threshold = 0.0
scene.cycles.use_adaptive_sampling = False
scene.cycles.use_light_tree = False
scene.cycles.blur_glossy = 0.0
scene.cycles.pixel_filter_type = 'GAUSSIAN'
scene.cycles.sample_clamp_indirect = 0.0
scene.view_settings.view_transform = 'Standard'
bpy.context.view_layer.update()
